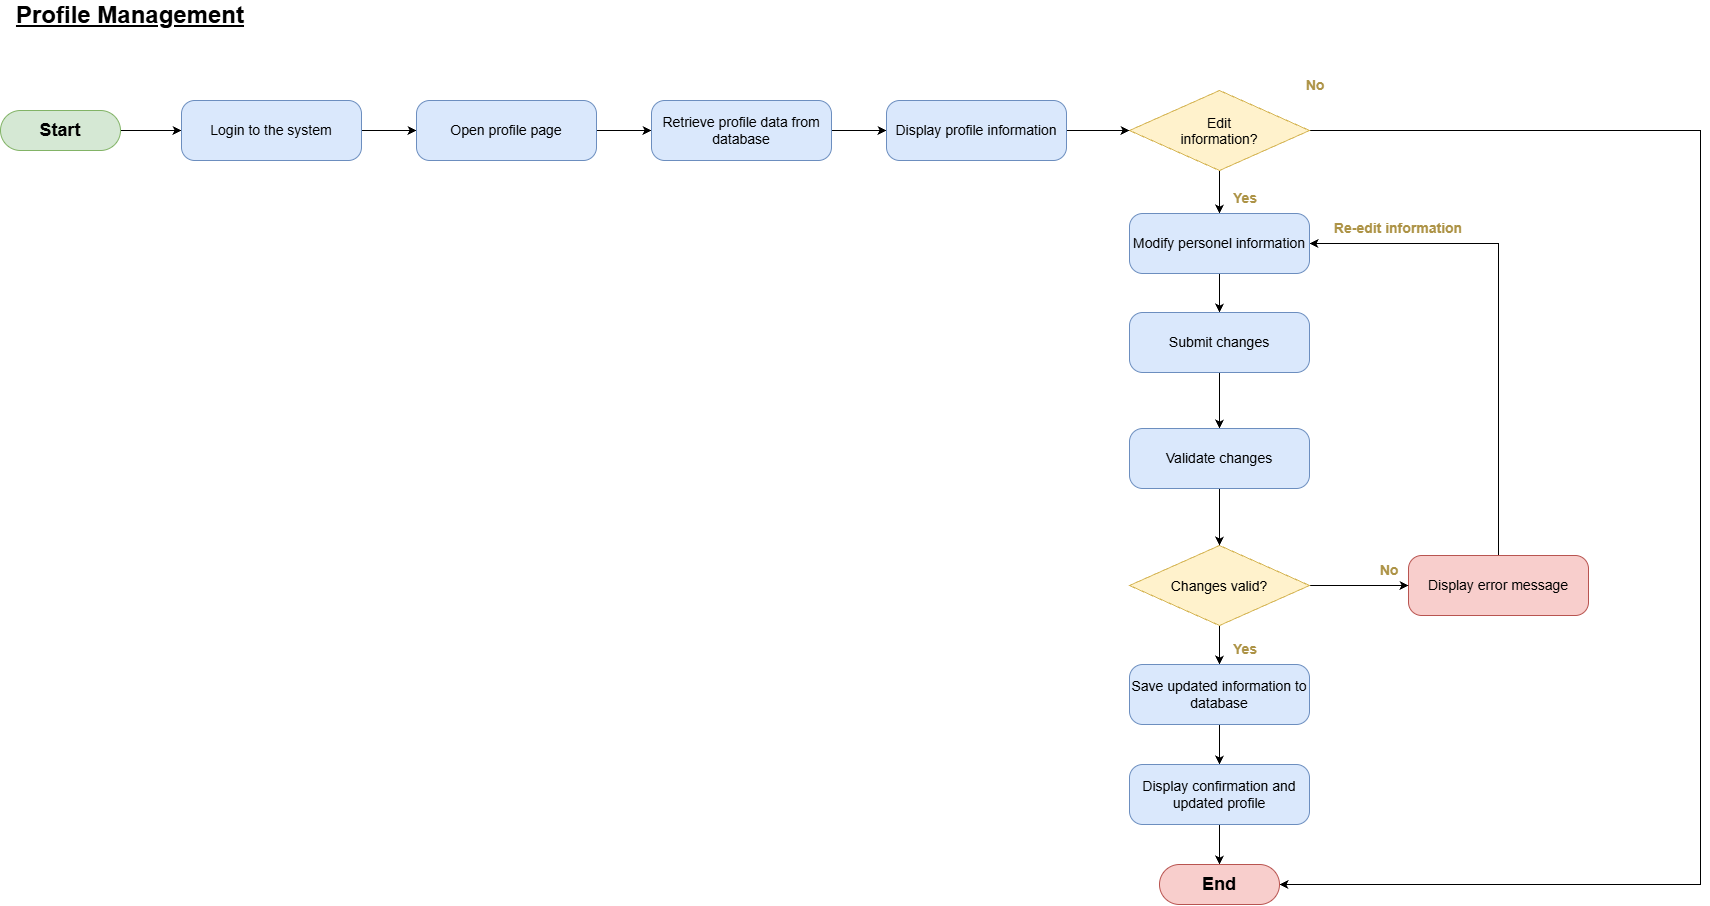

The diagram above was exported from draw.io. Its source (the exported page's mxGraphModel, read from the mxfile embedded in the PNG):
<mxGraphModel dx="1746" dy="1056" grid="1" gridSize="10" guides="1" tooltips="1" connect="1" arrows="1" fold="1" page="1" pageScale="1" pageWidth="827" pageHeight="1169" math="0" shadow="0">
  <root>
    <mxCell id="0" />
    <mxCell id="1" parent="0" />
    <mxCell id="OhOqi2hkFPa0QQzLD17o-41" edge="1" parent="1" source="OhOqi2hkFPa0QQzLD17o-2" style="edgeStyle=orthogonalEdgeStyle;rounded=0;orthogonalLoop=1;jettySize=auto;html=1;" target="OhOqi2hkFPa0QQzLD17o-4" value="">
      <mxGeometry relative="1" as="geometry" />
    </mxCell>
    <mxCell id="OhOqi2hkFPa0QQzLD17o-2" parent="1" style="rounded=1;whiteSpace=wrap;html=1;arcSize=50;fillColor=#d5e8d4;strokeColor=#82b366;" value="&lt;b&gt;&lt;font style=&quot;font-size: 18px;&quot;&gt;Start&lt;/font&gt;&lt;/b&gt;" vertex="1">
      <mxGeometry height="40" width="120" x="60" y="150" as="geometry" />
    </mxCell>
    <mxCell id="OhOqi2hkFPa0QQzLD17o-42" edge="1" parent="1" source="OhOqi2hkFPa0QQzLD17o-4" style="edgeStyle=orthogonalEdgeStyle;rounded=0;orthogonalLoop=1;jettySize=auto;html=1;" target="OhOqi2hkFPa0QQzLD17o-23" value="">
      <mxGeometry relative="1" as="geometry" />
    </mxCell>
    <mxCell id="OhOqi2hkFPa0QQzLD17o-4" parent="1" style="rounded=1;whiteSpace=wrap;html=1;arcSize=22;fillColor=#dae8fc;strokeColor=#6c8ebf;" value="&lt;font style=&quot;font-size: 14px;&quot;&gt;Login to the system&lt;/font&gt;" vertex="1">
      <mxGeometry height="60" width="180" x="241" y="140" as="geometry" />
    </mxCell>
    <mxCell id="OhOqi2hkFPa0QQzLD17o-37" edge="1" parent="1" source="OhOqi2hkFPa0QQzLD17o-11" style="edgeStyle=orthogonalEdgeStyle;rounded=0;orthogonalLoop=1;jettySize=auto;html=1;" target="OhOqi2hkFPa0QQzLD17o-26" value="">
      <mxGeometry relative="1" as="geometry" />
    </mxCell>
    <mxCell id="ulC-CxL8XczhaisnGZO_-8" edge="1" parent="1" source="OhOqi2hkFPa0QQzLD17o-11" style="edgeStyle=orthogonalEdgeStyle;rounded=0;orthogonalLoop=1;jettySize=auto;html=1;exitX=1;exitY=0.5;exitDx=0;exitDy=0;entryX=1;entryY=0.5;entryDx=0;entryDy=0;" target="OhOqi2hkFPa0QQzLD17o-31">
      <mxGeometry relative="1" as="geometry">
        <Array as="points">
          <mxPoint x="1760" y="170" />
          <mxPoint x="1760" y="924" />
        </Array>
      </mxGeometry>
    </mxCell>
    <mxCell id="OhOqi2hkFPa0QQzLD17o-11" parent="1" style="rhombus;whiteSpace=wrap;html=1;shapeInside=1;fillColor=#fff2cc;strokeColor=#d6b656;" value="&lt;span style=&quot;font-size: 14px;&quot;&gt;Edit information?&lt;/span&gt;" vertex="1">
      <mxGeometry height="80" width="180" x="1189" y="130" as="geometry" />
    </mxCell>
    <mxCell id="OhOqi2hkFPa0QQzLD17o-33" edge="1" parent="1" source="OhOqi2hkFPa0QQzLD17o-15" style="edgeStyle=orthogonalEdgeStyle;rounded=0;orthogonalLoop=1;jettySize=auto;html=1;exitX=0.5;exitY=0;exitDx=0;exitDy=0;entryX=1;entryY=0.5;entryDx=0;entryDy=0;" target="OhOqi2hkFPa0QQzLD17o-26">
      <mxGeometry relative="1" as="geometry" />
    </mxCell>
    <mxCell id="OhOqi2hkFPa0QQzLD17o-15" parent="1" style="rounded=1;whiteSpace=wrap;html=1;arcSize=22;fillColor=#f8cecc;strokeColor=#b85450;" value="&lt;span style=&quot;font-size: 14px;&quot;&gt;Display error message&lt;/span&gt;" vertex="1">
      <mxGeometry height="60" width="180" x="1468" y="595" as="geometry" />
    </mxCell>
    <mxCell id="OhOqi2hkFPa0QQzLD17o-21" parent="1" style="text;html=1;whiteSpace=wrap;strokeColor=none;fillColor=none;align=center;verticalAlign=middle;rounded=0;" value="&lt;b&gt;&lt;font style=&quot;font-size: 24px;&quot;&gt;&lt;u&gt;Profile Management&lt;/u&gt;&lt;/font&gt;&lt;/b&gt;" vertex="1">
      <mxGeometry height="30" width="240" x="70" y="40" as="geometry" />
    </mxCell>
    <mxCell id="OhOqi2hkFPa0QQzLD17o-22" parent="1" style="text;html=1;whiteSpace=wrap;strokeColor=none;fillColor=none;align=center;verticalAlign=middle;rounded=0;" value="&lt;font style=&quot;font-size: 14px;&quot;&gt;&lt;b style=&quot;color: light-dark(rgb(173, 147, 70), rgb(0, 111, 111));&quot;&gt;Re-edit information&lt;/b&gt;&lt;/font&gt;" vertex="1">
      <mxGeometry height="30" width="160" x="1378" y="253" as="geometry" />
    </mxCell>
    <mxCell id="OhOqi2hkFPa0QQzLD17o-43" edge="1" parent="1" source="OhOqi2hkFPa0QQzLD17o-23" style="edgeStyle=orthogonalEdgeStyle;rounded=0;orthogonalLoop=1;jettySize=auto;html=1;" target="OhOqi2hkFPa0QQzLD17o-24" value="">
      <mxGeometry relative="1" as="geometry" />
    </mxCell>
    <mxCell id="OhOqi2hkFPa0QQzLD17o-23" parent="1" style="rounded=1;whiteSpace=wrap;html=1;arcSize=22;fillColor=#dae8fc;strokeColor=#6c8ebf;" value="&lt;font style=&quot;font-size: 14px;&quot;&gt;Open profile page&lt;/font&gt;" vertex="1">
      <mxGeometry height="60" width="180" x="476" y="140" as="geometry" />
    </mxCell>
    <mxCell id="OhOqi2hkFPa0QQzLD17o-44" edge="1" parent="1" source="OhOqi2hkFPa0QQzLD17o-24" style="edgeStyle=orthogonalEdgeStyle;rounded=0;orthogonalLoop=1;jettySize=auto;html=1;" target="OhOqi2hkFPa0QQzLD17o-25" value="">
      <mxGeometry relative="1" as="geometry" />
    </mxCell>
    <mxCell id="OhOqi2hkFPa0QQzLD17o-24" parent="1" style="rounded=1;whiteSpace=wrap;html=1;arcSize=22;fillColor=#dae8fc;strokeColor=#6c8ebf;" value="&lt;font style=&quot;font-size: 14px;&quot;&gt;Retrieve profile data from database&lt;/font&gt;" vertex="1">
      <mxGeometry height="60" width="180" x="711" y="140" as="geometry" />
    </mxCell>
    <mxCell id="OhOqi2hkFPa0QQzLD17o-45" edge="1" parent="1" source="OhOqi2hkFPa0QQzLD17o-25" style="edgeStyle=orthogonalEdgeStyle;rounded=0;orthogonalLoop=1;jettySize=auto;html=1;" target="OhOqi2hkFPa0QQzLD17o-11" value="">
      <mxGeometry relative="1" as="geometry" />
    </mxCell>
    <mxCell id="OhOqi2hkFPa0QQzLD17o-25" parent="1" style="rounded=1;whiteSpace=wrap;html=1;arcSize=22;fillColor=#dae8fc;strokeColor=#6c8ebf;" value="&lt;font style=&quot;font-size: 14px;&quot;&gt;Display profile information&lt;/font&gt;" vertex="1">
      <mxGeometry height="60" width="180" x="946" y="140" as="geometry" />
    </mxCell>
    <mxCell id="OhOqi2hkFPa0QQzLD17o-46" edge="1" parent="1" source="OhOqi2hkFPa0QQzLD17o-26" style="edgeStyle=orthogonalEdgeStyle;rounded=0;orthogonalLoop=1;jettySize=auto;html=1;" target="OhOqi2hkFPa0QQzLD17o-27" value="">
      <mxGeometry relative="1" as="geometry" />
    </mxCell>
    <mxCell id="OhOqi2hkFPa0QQzLD17o-26" parent="1" style="rounded=1;whiteSpace=wrap;html=1;arcSize=22;fillColor=#dae8fc;strokeColor=#6c8ebf;" value="&lt;font style=&quot;font-size: 14px;&quot;&gt;Modify personel information&lt;/font&gt;" vertex="1">
      <mxGeometry height="60" width="180" x="1189" y="253" as="geometry" />
    </mxCell>
    <mxCell id="OhOqi2hkFPa0QQzLD17o-47" edge="1" parent="1" source="OhOqi2hkFPa0QQzLD17o-27" style="edgeStyle=orthogonalEdgeStyle;rounded=0;orthogonalLoop=1;jettySize=auto;html=1;entryX=0.5;entryY=0;entryDx=0;entryDy=0;" target="ulC-CxL8XczhaisnGZO_-2" value="">
      <mxGeometry relative="1" as="geometry" />
    </mxCell>
    <mxCell id="OhOqi2hkFPa0QQzLD17o-27" parent="1" style="rounded=1;whiteSpace=wrap;html=1;arcSize=22;fillColor=#dae8fc;strokeColor=#6c8ebf;" value="&lt;span style=&quot;font-size: 14px;&quot;&gt;Submit changes&lt;/span&gt;" vertex="1">
      <mxGeometry height="60" width="180" x="1189" y="352" as="geometry" />
    </mxCell>
    <mxCell id="OhOqi2hkFPa0QQzLD17o-32" edge="1" parent="1" source="OhOqi2hkFPa0QQzLD17o-28" style="edgeStyle=orthogonalEdgeStyle;rounded=0;orthogonalLoop=1;jettySize=auto;html=1;" target="OhOqi2hkFPa0QQzLD17o-15" value="">
      <mxGeometry relative="1" as="geometry" />
    </mxCell>
    <mxCell id="OhOqi2hkFPa0QQzLD17o-35" edge="1" parent="1" source="OhOqi2hkFPa0QQzLD17o-28" style="edgeStyle=orthogonalEdgeStyle;rounded=0;orthogonalLoop=1;jettySize=auto;html=1;exitX=0.5;exitY=1;exitDx=0;exitDy=0;entryX=0.5;entryY=0;entryDx=0;entryDy=0;" target="OhOqi2hkFPa0QQzLD17o-29">
      <mxGeometry relative="1" as="geometry" />
    </mxCell>
    <mxCell id="OhOqi2hkFPa0QQzLD17o-28" parent="1" style="rhombus;whiteSpace=wrap;html=1;shapeInside=1;fillColor=#fff2cc;strokeColor=#d6b656;" value="&lt;font style=&quot;font-size: 14px;&quot;&gt;Changes valid?&lt;/font&gt;" vertex="1">
      <mxGeometry height="80" width="180" x="1189" y="585" as="geometry" />
    </mxCell>
    <mxCell id="OhOqi2hkFPa0QQzLD17o-48" edge="1" parent="1" source="OhOqi2hkFPa0QQzLD17o-29" style="edgeStyle=orthogonalEdgeStyle;rounded=0;orthogonalLoop=1;jettySize=auto;html=1;" target="OhOqi2hkFPa0QQzLD17o-30" value="">
      <mxGeometry relative="1" as="geometry" />
    </mxCell>
    <mxCell id="OhOqi2hkFPa0QQzLD17o-29" parent="1" style="rounded=1;whiteSpace=wrap;html=1;arcSize=22;fillColor=#dae8fc;strokeColor=#6c8ebf;" value="&lt;span style=&quot;font-size: 14px;&quot;&gt;Save updated information to database&lt;/span&gt;" vertex="1">
      <mxGeometry height="60" width="180" x="1189" y="704" as="geometry" />
    </mxCell>
    <mxCell id="OhOqi2hkFPa0QQzLD17o-49" edge="1" parent="1" source="OhOqi2hkFPa0QQzLD17o-30" style="edgeStyle=orthogonalEdgeStyle;rounded=0;orthogonalLoop=1;jettySize=auto;html=1;" target="OhOqi2hkFPa0QQzLD17o-31" value="">
      <mxGeometry relative="1" as="geometry" />
    </mxCell>
    <mxCell id="OhOqi2hkFPa0QQzLD17o-30" parent="1" style="rounded=1;whiteSpace=wrap;html=1;arcSize=22;fillColor=#dae8fc;strokeColor=#6c8ebf;" value="&lt;span style=&quot;font-size: 14px;&quot;&gt;Display confirmation and updated profile&lt;/span&gt;" vertex="1">
      <mxGeometry height="60" width="180" x="1189" y="804" as="geometry" />
    </mxCell>
    <mxCell id="OhOqi2hkFPa0QQzLD17o-31" parent="1" style="rounded=1;whiteSpace=wrap;html=1;arcSize=50;fillColor=#f8cecc;strokeColor=#b85450;" value="&lt;b&gt;&lt;font style=&quot;font-size: 18px;&quot;&gt;End&lt;/font&gt;&lt;/b&gt;" vertex="1">
      <mxGeometry height="40" width="120" x="1219" y="904" as="geometry" />
    </mxCell>
    <mxCell id="OhOqi2hkFPa0QQzLD17o-34" parent="1" style="text;html=1;whiteSpace=wrap;strokeColor=none;fillColor=none;align=center;verticalAlign=middle;rounded=0;" value="&lt;font style=&quot;font-size: 14px;&quot;&gt;&lt;b style=&quot;color: light-dark(rgb(173, 147, 70), rgb(0, 111, 111));&quot;&gt;No&lt;/b&gt;&lt;/font&gt;" vertex="1">
      <mxGeometry height="30" width="50" x="1424" y="595" as="geometry" />
    </mxCell>
    <mxCell id="OhOqi2hkFPa0QQzLD17o-36" parent="1" style="text;html=1;whiteSpace=wrap;strokeColor=none;fillColor=none;align=center;verticalAlign=middle;rounded=0;" value="&lt;font color=&quot;#ad9346&quot;&gt;&lt;span style=&quot;font-size: 14px;&quot;&gt;&lt;b&gt;Yes&lt;/b&gt;&lt;/span&gt;&lt;/font&gt;" vertex="1">
      <mxGeometry height="30" width="50" x="1280" y="674" as="geometry" />
    </mxCell>
    <mxCell id="OhOqi2hkFPa0QQzLD17o-38" parent="1" style="text;html=1;whiteSpace=wrap;strokeColor=none;fillColor=none;align=center;verticalAlign=middle;rounded=0;" value="&lt;font color=&quot;#ad9346&quot;&gt;&lt;span style=&quot;font-size: 14px;&quot;&gt;&lt;b&gt;Yes&lt;/b&gt;&lt;/span&gt;&lt;/font&gt;" vertex="1">
      <mxGeometry height="30" width="50" x="1280" y="223" as="geometry" />
    </mxCell>
    <mxCell id="OhOqi2hkFPa0QQzLD17o-40" parent="1" style="text;html=1;whiteSpace=wrap;strokeColor=none;fillColor=none;align=center;verticalAlign=middle;rounded=0;" value="&lt;font style=&quot;font-size: 14px;&quot;&gt;&lt;b style=&quot;color: light-dark(rgb(173, 147, 70), rgb(0, 111, 111));&quot;&gt;No&lt;/b&gt;&lt;/font&gt;" vertex="1">
      <mxGeometry height="30" width="50" x="1350" y="110" as="geometry" />
    </mxCell>
    <mxCell id="ulC-CxL8XczhaisnGZO_-3" edge="1" parent="1" source="ulC-CxL8XczhaisnGZO_-2" style="edgeStyle=orthogonalEdgeStyle;rounded=0;orthogonalLoop=1;jettySize=auto;html=1;" target="OhOqi2hkFPa0QQzLD17o-28" value="">
      <mxGeometry relative="1" as="geometry" />
    </mxCell>
    <mxCell id="ulC-CxL8XczhaisnGZO_-2" parent="1" style="rounded=1;whiteSpace=wrap;html=1;arcSize=22;fillColor=#dae8fc;strokeColor=#6c8ebf;" value="&lt;span style=&quot;font-size: 14px;&quot;&gt;Validate changes&lt;/span&gt;" vertex="1">
      <mxGeometry height="60" width="180" x="1189" y="468" as="geometry" />
    </mxCell>
  </root>
</mxGraphModel>